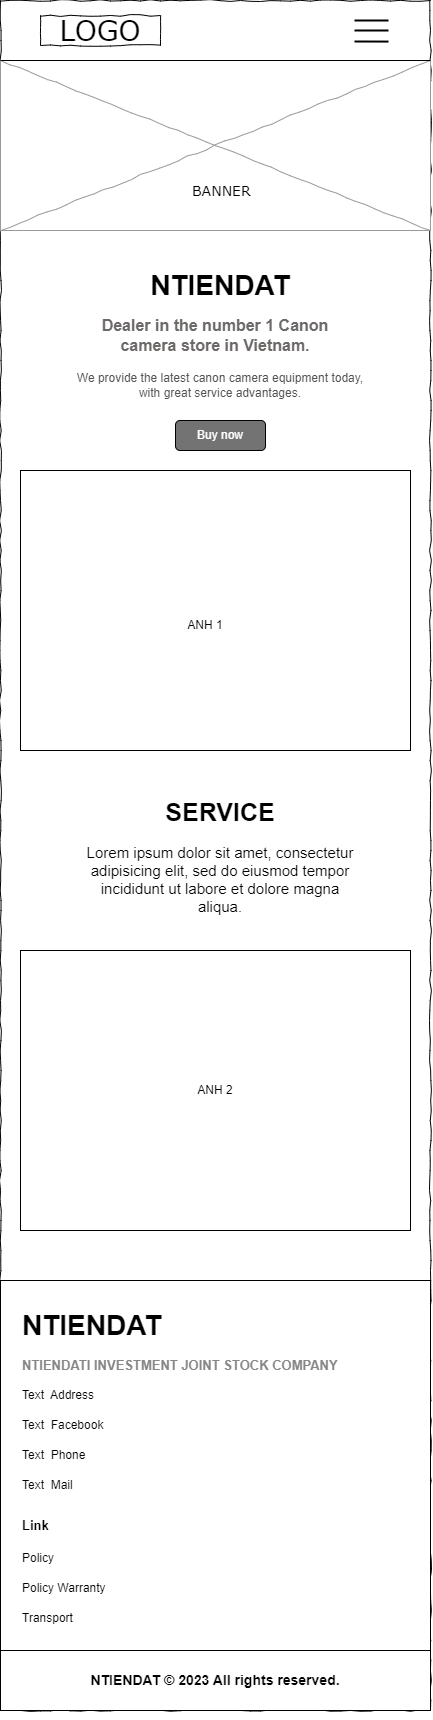

The diagram above was exported from draw.io. Its source (the exported page's mxGraphModel, read from the mxfile embedded in the PNG):
<mxGraphModel dx="1744" dy="936" grid="1" gridSize="10" guides="1" tooltips="1" connect="1" arrows="1" fold="1" page="1" pageScale="1" pageWidth="827" pageHeight="1169" math="0" shadow="0">
  <root>
    <mxCell id="0" />
    <mxCell id="1" parent="0" />
    <mxCell id="pVyEuI1WE8P5Z-7xlYzG-1" value="" style="whiteSpace=wrap;html=1;rounded=0;shadow=0;labelBackgroundColor=none;strokeColor=default;strokeWidth=1;fillColor=default;fontFamily=Verdana;fontSize=12;fontColor=#000000;align=center;comic=1;" parent="1" vertex="1">
      <mxGeometry x="20" y="20" width="430" height="1710" as="geometry" />
    </mxCell>
    <mxCell id="pVyEuI1WE8P5Z-7xlYzG-2" value="LOGO" style="whiteSpace=wrap;html=1;rounded=0;shadow=0;labelBackgroundColor=none;strokeWidth=1;fontFamily=Verdana;fontSize=28;align=center;comic=1;" parent="1" vertex="1">
      <mxGeometry x="60" y="35" width="120" height="30" as="geometry" />
    </mxCell>
    <mxCell id="pVyEuI1WE8P5Z-7xlYzG-3" value="" style="verticalLabelPosition=bottom;shadow=0;dashed=0;align=center;html=1;verticalAlign=top;strokeWidth=1;shape=mxgraph.mockup.graphics.simpleIcon;strokeColor=#999999;rounded=0;labelBackgroundColor=none;fontFamily=Verdana;fontSize=14;fontColor=#000000;comic=1;" parent="1" vertex="1">
      <mxGeometry x="20" y="80" width="430" height="170" as="geometry" />
    </mxCell>
    <mxCell id="pVyEuI1WE8P5Z-7xlYzG-5" value="BANNER" style="text;html=1;points=[];align=left;verticalAlign=top;spacingTop=-4;fontSize=14;fontFamily=Verdana" parent="1" vertex="1">
      <mxGeometry x="210" y="200" width="60" height="20" as="geometry" />
    </mxCell>
    <mxCell id="pVyEuI1WE8P5Z-7xlYzG-6" style="edgeStyle=orthogonalEdgeStyle;rounded=0;orthogonalLoop=1;jettySize=auto;html=1;exitX=0.5;exitY=1;exitDx=0;exitDy=0;" parent="1" source="pVyEuI1WE8P5Z-7xlYzG-1" target="pVyEuI1WE8P5Z-7xlYzG-1" edge="1">
      <mxGeometry relative="1" as="geometry" />
    </mxCell>
    <mxCell id="pVyEuI1WE8P5Z-7xlYzG-7" value="" style="rounded=0;whiteSpace=wrap;html=1;" parent="1" vertex="1">
      <mxGeometry x="40" y="490" width="390" height="280" as="geometry" />
    </mxCell>
    <mxCell id="pVyEuI1WE8P5Z-7xlYzG-9" value="NTIENDAT" style="text;strokeColor=none;align=center;fillColor=none;html=1;verticalAlign=middle;whiteSpace=wrap;rounded=0;fontSize=28;fontStyle=1" parent="1" vertex="1">
      <mxGeometry x="175" y="290" width="130" height="30" as="geometry" />
    </mxCell>
    <mxCell id="pVyEuI1WE8P5Z-7xlYzG-10" value="Dealer in the number 1 Canon camera store in Vietnam." style="text;strokeColor=none;align=center;fillColor=none;html=1;verticalAlign=middle;whiteSpace=wrap;rounded=0;fontSize=16;fontStyle=1;fontColor=#6d6969;" parent="1" vertex="1">
      <mxGeometry x="115" y="340" width="240" height="30" as="geometry" />
    </mxCell>
    <mxCell id="pVyEuI1WE8P5Z-7xlYzG-11" value="We provide the latest canon camera equipment today, with great service advantages." style="text;strokeColor=none;align=center;fillColor=none;html=1;verticalAlign=middle;whiteSpace=wrap;rounded=0;fontColor=#525252;" parent="1" vertex="1">
      <mxGeometry x="85" y="390" width="310" height="30" as="geometry" />
    </mxCell>
    <mxCell id="pVyEuI1WE8P5Z-7xlYzG-12" value="" style="rounded=1;whiteSpace=wrap;html=1;labelBackgroundColor=none;labelBorderColor=none;fillColor=#737373;" parent="1" vertex="1">
      <mxGeometry x="195" y="440" width="90" height="30" as="geometry" />
    </mxCell>
    <mxCell id="pVyEuI1WE8P5Z-7xlYzG-13" value="Buy now" style="text;strokeColor=none;align=center;fillColor=none;html=1;verticalAlign=middle;whiteSpace=wrap;rounded=0;fontColor=#fff;" parent="1" vertex="1">
      <mxGeometry x="210" y="430" width="60" height="50" as="geometry" />
    </mxCell>
    <mxCell id="pVyEuI1WE8P5Z-7xlYzG-14" value="ANH 1" style="text;strokeColor=none;align=center;fillColor=none;html=1;verticalAlign=middle;whiteSpace=wrap;rounded=0;" parent="1" vertex="1">
      <mxGeometry x="195" y="630" width="60" height="30" as="geometry" />
    </mxCell>
    <mxCell id="pVyEuI1WE8P5Z-7xlYzG-16" style="edgeStyle=orthogonalEdgeStyle;rounded=0;orthogonalLoop=1;jettySize=auto;html=1;exitX=0.5;exitY=1;exitDx=0;exitDy=0;" parent="1" source="pVyEuI1WE8P5Z-7xlYzG-10" target="pVyEuI1WE8P5Z-7xlYzG-10" edge="1">
      <mxGeometry relative="1" as="geometry" />
    </mxCell>
    <mxCell id="pVyEuI1WE8P5Z-7xlYzG-17" value="" style="endArrow=none;html=1;rounded=0;fontStyle=0;fontSize=95;strokeWidth=2;" parent="1" edge="1">
      <mxGeometry width="50" height="50" relative="1" as="geometry">
        <mxPoint x="374" y="40" as="sourcePoint" />
        <mxPoint x="408" y="40" as="targetPoint" />
      </mxGeometry>
    </mxCell>
    <mxCell id="pVyEuI1WE8P5Z-7xlYzG-18" value="" style="endArrow=none;html=1;rounded=0;fontStyle=0;fontSize=95;strokeWidth=2;" parent="1" edge="1">
      <mxGeometry width="50" height="50" relative="1" as="geometry">
        <mxPoint x="374" y="50" as="sourcePoint" />
        <mxPoint x="408" y="50" as="targetPoint" />
      </mxGeometry>
    </mxCell>
    <mxCell id="pVyEuI1WE8P5Z-7xlYzG-19" value="" style="endArrow=none;html=1;rounded=0;fontStyle=0;fontSize=95;strokeWidth=2;" parent="1" edge="1">
      <mxGeometry width="50" height="50" relative="1" as="geometry">
        <mxPoint x="374" y="61" as="sourcePoint" />
        <mxPoint x="408" y="61.08" as="targetPoint" />
      </mxGeometry>
    </mxCell>
    <mxCell id="pVyEuI1WE8P5Z-7xlYzG-21" value="" style="endArrow=none;html=1;rounded=0;" parent="1" edge="1">
      <mxGeometry width="50" height="50" relative="1" as="geometry">
        <mxPoint x="20" y="80" as="sourcePoint" />
        <mxPoint x="450" y="80" as="targetPoint" />
      </mxGeometry>
    </mxCell>
    <mxCell id="GMNzmhWc9yg350-TOUvx-1" value="&lt;h1 style=&quot;font-size: 25px;&quot;&gt;&lt;font style=&quot;font-size: 25px;&quot;&gt;SERVICE&lt;/font&gt;&lt;/h1&gt;&lt;p style=&quot;&quot;&gt;&lt;font style=&quot;font-size: 15px;&quot;&gt;Lorem ipsum dolor sit amet, consectetur adipisicing elit, sed do eiusmod tempor incididunt ut labore et dolore magna aliqua.&lt;/font&gt;&lt;/p&gt;" style="text;html=1;strokeColor=none;fillColor=none;spacing=5;spacingTop=-20;whiteSpace=wrap;overflow=hidden;rounded=0;align=center;fontSize=15;" vertex="1" parent="1">
      <mxGeometry x="95" y="810" width="290" height="180" as="geometry" />
    </mxCell>
    <mxCell id="GMNzmhWc9yg350-TOUvx-2" value="ANH 2" style="rounded=0;whiteSpace=wrap;html=1;" vertex="1" parent="1">
      <mxGeometry x="40" y="970" width="390" height="280" as="geometry" />
    </mxCell>
    <mxCell id="GMNzmhWc9yg350-TOUvx-4" value="&lt;b&gt;&lt;font style=&quot;font-size: 14px;&quot;&gt;NTIENDAT © 2023 All rights reserved.&lt;/font&gt;&lt;/b&gt;" style="rounded=0;whiteSpace=wrap;html=1;" vertex="1" parent="1">
      <mxGeometry x="20" y="1670" width="430" height="60" as="geometry" />
    </mxCell>
    <mxCell id="GMNzmhWc9yg350-TOUvx-5" value="" style="rounded=0;whiteSpace=wrap;html=1;fontColor=#6e6e6e;" vertex="1" parent="1">
      <mxGeometry x="20" y="1300" width="430" height="370" as="geometry" />
    </mxCell>
    <mxCell id="GMNzmhWc9yg350-TOUvx-6" value="Text&amp;nbsp;&amp;nbsp;Facebook" style="text;strokeColor=none;align=left;fillColor=none;html=1;verticalAlign=middle;whiteSpace=wrap;rounded=0;" vertex="1" parent="1">
      <mxGeometry x="40" y="1430" width="190" height="30" as="geometry" />
    </mxCell>
    <mxCell id="GMNzmhWc9yg350-TOUvx-7" value="Text&amp;nbsp; Phone" style="text;strokeColor=none;align=left;fillColor=none;html=1;verticalAlign=middle;whiteSpace=wrap;rounded=0;" vertex="1" parent="1">
      <mxGeometry x="40" y="1460" width="190" height="30" as="geometry" />
    </mxCell>
    <mxCell id="GMNzmhWc9yg350-TOUvx-8" value="Text&amp;nbsp; Mail" style="text;strokeColor=none;align=left;fillColor=none;html=1;verticalAlign=middle;whiteSpace=wrap;rounded=0;" vertex="1" parent="1">
      <mxGeometry x="40" y="1490" width="190" height="30" as="geometry" />
    </mxCell>
    <mxCell id="GMNzmhWc9yg350-TOUvx-9" value="NTIENDAT" style="text;strokeColor=none;align=left;fillColor=none;html=1;verticalAlign=middle;whiteSpace=wrap;rounded=0;fontSize=28;fontStyle=1" vertex="1" parent="1">
      <mxGeometry x="40" y="1330" width="130" height="30" as="geometry" />
    </mxCell>
    <mxCell id="GMNzmhWc9yg350-TOUvx-10" value="NTIENDATI INVESTMENT JOINT STOCK COMPANY" style="text;strokeColor=none;align=left;fillColor=none;html=1;verticalAlign=middle;whiteSpace=wrap;rounded=0;fontSize=13;fontColor=#878787;fontStyle=1" vertex="1" parent="1">
      <mxGeometry x="40" y="1370" width="400" height="30" as="geometry" />
    </mxCell>
    <mxCell id="GMNzmhWc9yg350-TOUvx-11" value="Text&amp;nbsp;&amp;nbsp;Address" style="text;strokeColor=none;align=left;fillColor=none;html=1;verticalAlign=middle;whiteSpace=wrap;rounded=0;" vertex="1" parent="1">
      <mxGeometry x="40" y="1400" width="190" height="30" as="geometry" />
    </mxCell>
    <mxCell id="GMNzmhWc9yg350-TOUvx-20" value="Link" style="text;strokeColor=none;align=left;fillColor=none;html=1;verticalAlign=middle;whiteSpace=wrap;rounded=0;fontSize=13;fontColor=#000000;fontStyle=1" vertex="1" parent="1">
      <mxGeometry x="40" y="1530" width="266" height="30" as="geometry" />
    </mxCell>
    <mxCell id="GMNzmhWc9yg350-TOUvx-21" value="Transport" style="text;strokeColor=none;align=left;fillColor=none;html=1;verticalAlign=middle;whiteSpace=wrap;rounded=0;" vertex="1" parent="1">
      <mxGeometry x="40" y="1623" width="190" height="30" as="geometry" />
    </mxCell>
    <mxCell id="GMNzmhWc9yg350-TOUvx-22" value="Policy Warranty" style="text;strokeColor=none;align=left;fillColor=none;html=1;verticalAlign=middle;whiteSpace=wrap;rounded=0;" vertex="1" parent="1">
      <mxGeometry x="40" y="1593" width="190" height="30" as="geometry" />
    </mxCell>
    <mxCell id="GMNzmhWc9yg350-TOUvx-23" value="Policy" style="text;strokeColor=none;align=left;fillColor=none;html=1;verticalAlign=middle;whiteSpace=wrap;rounded=0;" vertex="1" parent="1">
      <mxGeometry x="40" y="1563" width="190" height="30" as="geometry" />
    </mxCell>
  </root>
</mxGraphModel>